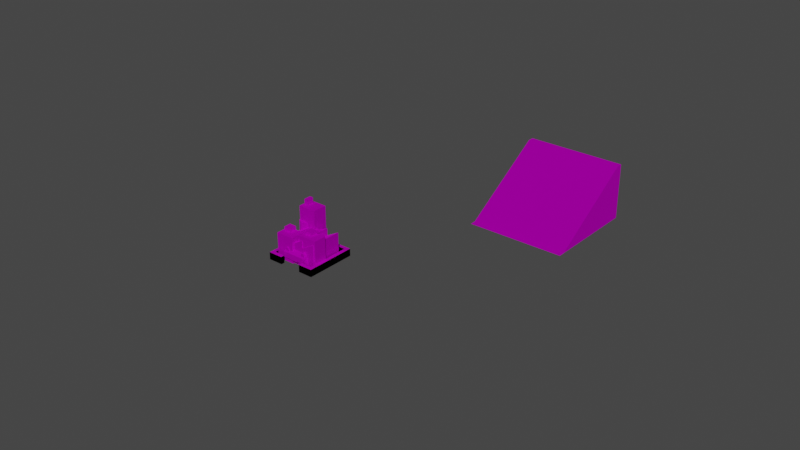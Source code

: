 # Source: blender-collection.blend  (saved by Blender 3.1.7; exported with 4.5.12 LTS)
import bpy
from mathutils import Matrix  # noqa: F401  (used for matrix-valued properties, if any)

bpy.ops.wm.read_factory_settings(use_empty=True)
scene = bpy.context.scene
scene.name = 'Scene'

# ---- collections
col_collection = bpy.data.collections.new('Collection'); scene.collection.children.link(col_collection)

# ---- images (referenced by path relative to the original .blend; pixels are not part of the script)
import os
ASSET_DIR = os.environ.get("B2B_ASSET_DIR", "")  # directory of the original .blend (textures are referenced by path, not embedded)
HERE = os.path.dirname(os.path.abspath(__file__))  # packed textures are extracted next to this script under _unpacked/

def load_image(name, relpath, width, height, colorspace="sRGB"):
    """Load a texture the original file referenced (path relative to the .blend, or extracted next to this script)."""
    p = next((c for c in (os.path.join(HERE, relpath), os.path.join(ASSET_DIR, relpath)) if relpath and os.path.exists(c)), "")
    if p:
        img = bpy.data.images.load(p, check_existing=True)
        img.name = name
    else:  # same state as the original file: an image datablock whose file is absent (Cycles renders it pink)
        img = bpy.data.images.new(name, width, height)
        img.source = "FILE"
        img.filepath = "//" + (relpath or name)
    img.colorspace_settings.name = colorspace
    return img
img_map__2_001 = load_image('Map #2.001', 'Models/Tank/tank_blue.png', 1024, 1024, 'sRGB')
img_map__2 = load_image('Map #2', 'Models/Ramp Water/RampWater.jpg', 1024, 1024, 'sRGB')
img_map__2_002 = load_image('Map #2.002', 'Models/Base/base_white.png', 1024, 1024, 'sRGB')
img_map__2_003 = load_image('Map #2.003', 'Models/City/city_white.png', 1024, 1024, 'sRGB')

# ---- materials (node trees are filled in below, after node groups)
mat_01___default = bpy.data.materials.new('01 - Default')
mat_01___default.use_transparent_shadow = False
mat_01___default.diffuse_color = (0.5882, 0.5882, 0.5882, 1.0)
mat_01___default.roughness = 0.8586
mat_01___default.specular_intensity = 0.0
mat_01___default.metallic = 1.0
mat_01___default_001 = bpy.data.materials.new('01 - Default.001')
mat_01___default_001.use_transparent_shadow = False
mat_01___default_001.diffuse_color = (0.5882, 0.5882, 0.5882, 1.0)
mat_01___default_001.roughness = 0.8586
mat_01___default_001.specular_intensity = 0.0
mat_01___default_001.metallic = 1.0
mat_01___default_002 = bpy.data.materials.new('01 - Default.002')
mat_01___default_002.use_transparent_shadow = False
mat_01___default_002.diffuse_color = (0.5882, 0.5882, 0.5882, 1.0)
mat_01___default_002.roughness = 0.8586
mat_01___default_002.specular_intensity = 0.0
mat_01___default_002.metallic = 1.0
mat_01___default_003 = bpy.data.materials.new('01 - Default.003')
mat_01___default_003.use_transparent_shadow = False
mat_01___default_003.diffuse_color = (0.5882, 0.5882, 0.5882, 1.0)
mat_01___default_003.roughness = 0.8586
mat_01___default_003.specular_intensity = 0.0
mat_01___default_003.metallic = 1.0

# ---- material node trees
mat_01___default.use_nodes = True; mat_01___default.node_tree.nodes.clear()
_N = mat_01___default.node_tree.nodes; _L = mat_01___default.node_tree.links
n0 = _N.new('ShaderNodeBsdfPrincipled'); n0.name = 'Principled BSDF'; n0.location = (10, 300)
n0.distribution = 'GGX'
n0.subsurface_method = 'RANDOM_WALK_SKIN'
n0.inputs[1].default_value = 1.0
n0.inputs[2].default_value = 0.8586
n0.inputs[3].default_value = 1.45
n0.inputs[13].default_value = 0.0
n0.inputs[27].default_value = (0.0, 0.0, 0.0, 1.0)
n1 = _N.new('ShaderNodeOutputMaterial'); n1.name = 'Material Output'; n1.location = (300, 300)
n2 = _N.new('ShaderNodeNormalMap'); n2.name = 'Normal Map'; n2.location = (-300, -300)
n2.label = 'Normal/Map'
n3 = _N.new('ShaderNodeTexImage'); n3.name = 'Image Texture'; n3.location = (-300, 600)
n3.image = img_map__2_001
_L.new(n0.outputs[0], n1.inputs[0])
_L.new(n2.outputs[0], n0.inputs[5])
_L.new(n3.outputs[0], n0.inputs[0])
n1.is_active_output = True
mat_01___default_001.use_nodes = True; mat_01___default_001.node_tree.nodes.clear()
_N = mat_01___default_001.node_tree.nodes; _L = mat_01___default_001.node_tree.links
n0 = _N.new('ShaderNodeBsdfPrincipled'); n0.name = 'Principled BSDF'; n0.location = (10, 300)
n0.distribution = 'GGX'
n0.subsurface_method = 'RANDOM_WALK_SKIN'
n0.inputs[1].default_value = 1.0
n0.inputs[2].default_value = 0.8586
n0.inputs[3].default_value = 1.45
n0.inputs[13].default_value = 0.0
n0.inputs[27].default_value = (0.0, 0.0, 0.0, 1.0)
n1 = _N.new('ShaderNodeOutputMaterial'); n1.name = 'Material Output'; n1.location = (300, 300)
n2 = _N.new('ShaderNodeNormalMap'); n2.name = 'Normal Map'; n2.location = (-300, -300)
n2.label = 'Normal/Map'
n3 = _N.new('ShaderNodeTexImage'); n3.name = 'Image Texture'; n3.location = (-300, 600)
n3.image = img_map__2
_L.new(n0.outputs[0], n1.inputs[0])
_L.new(n2.outputs[0], n0.inputs[5])
_L.new(n3.outputs[0], n0.inputs[0])
n1.is_active_output = True
mat_01___default_002.use_nodes = True; mat_01___default_002.node_tree.nodes.clear()
_N = mat_01___default_002.node_tree.nodes; _L = mat_01___default_002.node_tree.links
n0 = _N.new('ShaderNodeBsdfPrincipled'); n0.name = 'Principled BSDF'; n0.location = (10, 300)
n0.distribution = 'GGX'
n0.subsurface_method = 'RANDOM_WALK_SKIN'
n0.inputs[1].default_value = 1.0
n0.inputs[2].default_value = 0.8586
n0.inputs[3].default_value = 1.45
n0.inputs[13].default_value = 0.0
n0.inputs[27].default_value = (0.0, 0.0, 0.0, 1.0)
n1 = _N.new('ShaderNodeOutputMaterial'); n1.name = 'Material Output'; n1.location = (300, 300)
n2 = _N.new('ShaderNodeNormalMap'); n2.name = 'Normal Map'; n2.location = (-300, -300)
n2.label = 'Normal/Map'
n3 = _N.new('ShaderNodeTexImage'); n3.name = 'Image Texture'; n3.location = (-300, 600)
n3.image = img_map__2_002
_L.new(n0.outputs[0], n1.inputs[0])
_L.new(n2.outputs[0], n0.inputs[5])
_L.new(n3.outputs[0], n0.inputs[0])
n1.is_active_output = True
mat_01___default_003.use_nodes = True; mat_01___default_003.node_tree.nodes.clear()
_N = mat_01___default_003.node_tree.nodes; _L = mat_01___default_003.node_tree.links
n0 = _N.new('ShaderNodeBsdfPrincipled'); n0.name = 'Principled BSDF'; n0.location = (10, 300)
n0.distribution = 'GGX'
n0.subsurface_method = 'RANDOM_WALK_SKIN'
n0.inputs[1].default_value = 1.0
n0.inputs[2].default_value = 0.8586
n0.inputs[3].default_value = 1.45
n0.inputs[13].default_value = 0.0
n0.inputs[27].default_value = (0.0, 0.0, 0.0, 1.0)
n1 = _N.new('ShaderNodeOutputMaterial'); n1.name = 'Material Output'; n1.location = (300, 300)
n2 = _N.new('ShaderNodeNormalMap'); n2.name = 'Normal Map'; n2.location = (-300, -300)
n2.label = 'Normal/Map'
n3 = _N.new('ShaderNodeTexImage'); n3.name = 'Image Texture'; n3.location = (-300, 600)
n3.image = img_map__2_003
_L.new(n0.outputs[0], n1.inputs[0])
_L.new(n2.outputs[0], n0.inputs[5])
_L.new(n3.outputs[0], n0.inputs[0])
n1.is_active_output = True

# ---- world
world_world = bpy.data.worlds.new('World'); scene.world = world_world
world_world.use_nodes = True; world_world.node_tree.nodes.clear()
_N = world_world.node_tree.nodes; _L = world_world.node_tree.links
n0 = _N.new('ShaderNodeOutputWorld'); n0.name = 'World Output'; n0.location = (300, 300)
n1 = _N.new('ShaderNodeBackground'); n1.name = 'Background'; n1.location = (10, 300)
n1.inputs[0].default_value = (0.05088, 0.05088, 0.05088, 1.0)
_L.new(n1.outputs[0], n0.inputs[0])
n0.is_active_output = True
world_world.color = (0.05088, 0.05088, 0.05088)
world_world.use_sun_shadow = False
world_world.sun_shadow_jitter_overblur = 0.0

# ---- meshes
me_mesh = bpy.data.meshes.new('Mesh')
me_mesh.from_pydata([(-0.1893, 0.2812, 0.3039), (0.1991, 0.2813, 0.3039), (-0.1893, -0.1564, 0.3039), (0.2188, -0.2812, 0.1791), (-0.2188, -0.2812, 0.1791), (0.2197, -0.2586, 0.07359), (-0.2197, -0.2586, 0.07364), (0.2197, 0.2587, 0.07359), (-0.2197, 0.2587, 0.07364), (-0.06857, -0.2812, 0.07545), (-0.1455, 0.2483, 0.3039), (-0.1455, -0.04552, 0.3039), (0.145, 0.2483, 0.3039), (0.145, -0.04552, 0.3039), (0.068, -0.2812, 0.07545), (0.1991, -0.1564, 0.3039), (-0.1064, 0.2483, 0.4323), (-0.1064, 0.01092, 0.4323), (0.1059, 0.01092, 0.4323), (0.1059, 0.2483, 0.4323), (-0.06857, -0.2812, 0.1084), (0.068, -0.2812, 0.1084), (0.0, 0.008958, 0.3141), (0.04659, 0.008958, 0.341), (0.04659, 0.008958, 0.3948), (-4.703e-09, 0.008958, 0.4217), (-0.04659, 0.008958, 0.3948), (-0.04659, 0.008958, 0.341), (-4.116e-09, -0.07505, 0.3141), (0.04659, -0.07505, 0.341), (0.04659, -0.07505, 0.3948), (-8.819e-09, -0.07505, 0.4217), (-0.04659, -0.07505, 0.3948), (-0.04659, -0.07505, 0.341), (-1.719e-09, -0.05618, 0.3286), (0.03405, -0.05618, 0.3482), (0.03405, -0.05618, 0.3875), (-1.719e-09, -0.05618, 0.4072), (-0.03405, -0.05618, 0.3875), (-0.03405, -0.05618, 0.3482), (-5.616e-09, -0.1453, 0.3286), (0.03405, -0.1453, 0.3482), (0.03405, -0.1453, 0.3875), (-5.616e-09, -0.1453, 0.4072), (-0.03405, -0.1453, 0.3875), (-0.03405, -0.1453, 0.3482), (0.1604, -0.1865, 0.1934), (0.1908, -0.1865, 0.2109), (0.1908, -0.1865, 0.246), (0.1604, -0.1865, 0.2635), (0.1301, -0.1865, 0.246), (0.1301, -0.1865, 0.2109), (0.1604, -0.2662, 0.1934), (0.1908, -0.2662, 0.2109), (0.1908, -0.2662, 0.246), (0.1604, -0.2662, 0.2635), (0.1301, -0.2662, 0.246), (0.1301, -0.2662, 0.2109), (-0.16, -0.1865, 0.1934), (-0.1296, -0.1865, 0.2109), (-0.1296, -0.1865, 0.246), (-0.16, -0.1865, 0.2635), (-0.1904, -0.1865, 0.246), (-0.1904, -0.1865, 0.2109), (-0.16, -0.2662, 0.1934), (-0.1296, -0.2662, 0.2109), (-0.1296, -0.2662, 0.246), (-0.16, -0.2662, 0.2635), (-0.1904, -0.2662, 0.246), (-0.1904, -0.2662, 0.2109), (-0.1994, -0.2245, 8.188e-16), (0.1994, -0.2245, 8.188e-16), (0.1994, 0.2173, -6.939e-17), (-0.1994, 0.2173, -6.939e-17), (-0.07234, -0.2245, 0.0), (-0.07234, 0.2173, 0.0), (0.07178, -0.2245, 0.0), (0.07178, 0.2173, 0.0), (0.2075, -0.2813, 0.09639), (-0.2075, -0.2813, 0.09639), (0.2075, 0.2808, 0.09639), (-0.2075, 0.2808, 0.09639), (-0.07234, -0.2813, 0.09639), (-0.07234, 0.2808, 0.09639), (0.07178, 0.2808, 0.09639), (0.07178, -0.2813, 0.09639), (0.2075, 0.2662, 0.1273), (0.07178, 0.2662, 0.1273), (0.07178, -0.2667, 0.1273), (0.2075, -0.2667, 0.1273), (-0.07234, 0.2662, 0.1273), (-0.2075, 0.2662, 0.1273), (-0.2075, -0.2667, 0.1273), (-0.07234, -0.2667, 0.1273), (-0.2188, -0.2812, 0.1083), (0.2188, -0.2812, 0.1083), (0.2188, 0.2813, 0.1083), (-0.2188, 0.2813, 0.1083), (2.816e-06, 0.2813, 0.3039), (2.824e-06, -0.2812, 0.1791), (2.82e-06, -0.2812, 0.07545), (2.839e-06, 0.2483, 0.3039), (2.831e-06, -0.04552, 0.3039), (2.816e-06, -0.1564, 0.3039), (2.82e-06, 0.01092, 0.4323), (2.82e-06, 0.2483, 0.4323), (2.82e-06, -0.2812, 0.1084), (2.824e-06, 0.2813, 0.1083), (2.824e-06, -0.2812, 0.1791)], [], [(1, 12, 13, 15), (108, 106, 21), (94, 4, 2, 0, 97), (2, 4, 99, 103), (19, 105, 104, 18), (10, 101, 98, 0), (11, 10, 0, 2), (13, 102, 103, 15), (10, 11, 17, 16), (11, 102, 104, 17), (13, 12, 19, 18), (12, 101, 105, 19), (1, 15, 3, 95, 96), (0, 98, 107, 97), (20, 9, 100, 106), (22, 23, 29, 28), (23, 24, 30, 29), (24, 25, 31, 30), (25, 26, 32, 31), (26, 27, 33, 32), (27, 22, 28, 33), (28, 29, 30, 31), (31, 32, 33, 28), (34, 35, 41, 40), (35, 36, 42, 41), (36, 37, 43, 42), (37, 38, 44, 43), (38, 39, 45, 44), (39, 34, 40, 45), (40, 41, 42, 43), (43, 44, 45, 40), (46, 47, 53, 52), (47, 48, 54, 53), (48, 49, 55, 54), (49, 50, 56, 55), (50, 51, 57, 56), (51, 46, 52, 57), (52, 53, 54, 55), (55, 56, 57, 52), (58, 59, 65, 64), (59, 60, 66, 65), (60, 61, 67, 66), (61, 62, 68, 67), (62, 63, 69, 68), (63, 58, 64, 69), (64, 65, 66, 67), (67, 68, 69, 64), (70, 73, 75, 74), (80, 72, 77, 84), (71, 78, 85, 76), (75, 73, 81, 83), (82, 79, 70, 74), (77, 72, 71, 76), (78, 71, 72, 80), (81, 73, 70, 79), (88, 89, 86, 87), (90, 91, 92, 93), (77, 76, 85, 84), (75, 83, 82, 74), (80, 84, 87, 86), (84, 85, 88, 87), (85, 78, 89, 88), (78, 80, 86, 89), (83, 81, 91, 90), (81, 79, 92, 91), (79, 82, 93, 92), (82, 83, 90, 93), (97, 8, 6, 94), (95, 5, 7, 96), (99, 4, 94, 20, 108), (99, 3, 15, 103), (105, 16, 17, 104), (101, 12, 1, 98), (102, 11, 2, 103), (102, 13, 18, 104), (101, 10, 16, 105), (98, 1, 96, 107), (100, 14, 21, 106), (20, 106, 108), (21, 95, 3, 99, 108)])
me_mesh.polygons.foreach_set('use_smooth', [True] * 80)
_k = set([(0, 2), (0, 97), (0, 98), (1, 15), (1, 96), (1, 98), (2, 4), (2, 103), (3, 15), (3, 95), (3, 99), (4, 94), (4, 99), (10, 11), (10, 16), (10, 101), (11, 17), (11, 102), (12, 13), (12, 19), (12, 101), (13, 18), (13, 102), (15, 103), (16, 17), (16, 105), (17, 104), (18, 19), (18, 104), (19, 105), (22, 28), (23, 29), (24, 30), (25, 31), (26, 32), (27, 33), (28, 29), (28, 33), (29, 30), (30, 31), (31, 32), (32, 33), (34, 40), (35, 41), (36, 42), (37, 43), (38, 44), (39, 45), (40, 41), (40, 45), (41, 42), (42, 43), (43, 44), (44, 45), (46, 52), (47, 53), (48, 54), (49, 55), (50, 56), (51, 57), (52, 53), (52, 57), (53, 54), (54, 55), (55, 56), (56, 57), (58, 64), (59, 65), (60, 66), (61, 67), (62, 68), (63, 69), (64, 65), (64, 69), (65, 66), (66, 67), (67, 68), (68, 69), (70, 73), (70, 74), (70, 79), (71, 72), (71, 76), (71, 78), (72, 77), (72, 80), (73, 75), (73, 81), (74, 75), (74, 82), (75, 83), (76, 77), (76, 85), (77, 84), (78, 80), (78, 85), (78, 89), (79, 81), (79, 82), (79, 92), (80, 84), (80, 86), (81, 83), (81, 91), (82, 93), (83, 90), (84, 87), (85, 88), (86, 87), (86, 89), (87, 88), (88, 89), (90, 91), (90, 93), (91, 92), (92, 93), (94, 97), (95, 96)])
me_mesh.attributes.new('sharp_edge', 'BOOLEAN', 'EDGE').data.foreach_set('value', [ (min(e.vertices), max(e.vertices)) in _k for e in me_mesh.edges])
_uv = me_mesh.uv_layers.new(name='UVChannel_1')
_uv.uv.foreach_set('vector', [0.4062, 0.875, 0.3984, 0.8672, 0.3984, 0.8281, 0.4062, 0.8047, 0.1953, 0.9922, 0.1484, 0.9922, 0.1484, 0.9219, 0.2812, 0.625, 0.2812, 0.6719, 0.4062, 0.7812, 0.8203, 0.7812, 0.8203, 0.625, 0.3359, 0.7891, 0.1953, 0.7891, 0.1953, 0.9922, 0.3359, 0.9922, 0.7109, 0.3984, 0.7109, 0.5391, 0.4766, 0.5391, 0.4766, 0.3984, 0.3672, 0.8672, 0.3828, 0.8672, 0.3828, 0.875, 0.3594, 0.875, 0.3672, 0.8281, 0.3672, 0.8672, 0.3594, 0.875, 0.3594, 0.8047, 0.3984, 0.8281, 0.3828, 0.8281, 0.3828, 0.8047, 0.4062, 0.8047, 0.3203, 0.4141, 0.01562, 0.4141, 0.0625, 0.5391, 0.3203, 0.5391, 0.3281, 0.5078, 0.3281, 0.4453, 0.4766, 0.4453, 0.4766, 0.5078, 0.01562, 0.4141, 0.3203, 0.4141, 0.3203, 0.5391, 0.0625, 0.5391, 0.8359, 0.7969, 0.8359, 0.8982, 0.6875, 0.8984, 0.6875, 0.7969, 0.8203, 0.7812, 0.4062, 0.7812, 0.2812, 0.6719, 0.2812, 0.625, 0.8203, 0.625, 0.6875, 0.7969, 0.6875, 0.8984, 0.8359, 0.8984, 0.8359, 0.7969, 0.1484, 0.9219, 0.1172, 0.9219, 0.1172, 0.9922, 0.1484, 0.9922, 0.09375, 0.8281, 0.09375, 0.8906, 0.007812, 0.8906, 0.007812, 0.8281, 0.09375, 0.8906, 0.09375, 0.9297, 0.007812, 0.9297, 0.007812, 0.8906, 0.09375, 0.9297, 0.09375, 0.9922, 0.007812, 0.9922, 0.007812, 0.9297, 0.09375, 0.9922, 0.09375, 0.9297, 0.007812, 0.9297, 0.007812, 0.9922, 0.09375, 0.9297, 0.09375, 0.8906, 0.007812, 0.8906, 0.007812, 0.9297, 0.09375, 0.8906, 0.09375, 0.8281, 0.007812, 0.8281, 0.007812, 0.8906, 0.1797, 0.6641, 0.1953, 0.6719, 0.1953, 0.6875, 0.1797, 0.6953, 0.1797, 0.6953, 0.1641, 0.6875, 0.1641, 0.6719, 0.1797, 0.6641, 0.2266, 0.5469, 0.2266, 0.5938, 0.1016, 0.5938, 0.1016, 0.5469, 0.2266, 0.5938, 0.2266, 0.6172, 0.1016, 0.6172, 0.1016, 0.5938, 0.2266, 0.6172, 0.2266, 0.6562, 0.1016, 0.6562, 0.1016, 0.6172, 0.2266, 0.6562, 0.2266, 0.6172, 0.1016, 0.6172, 0.1016, 0.6562, 0.2266, 0.6172, 0.2266, 0.5938, 0.1016, 0.5938, 0.1016, 0.6172, 0.2266, 0.5938, 0.2266, 0.5469, 0.1016, 0.5469, 0.1016, 0.5938, 0.214, 0.7266, 0.1983, 0.7578, 0.1671, 0.7578, 0.1515, 0.7266, 0.1515, 0.7266, 0.1671, 0.6953, 0.1983, 0.6953, 0.214, 0.7266, 0.1172, 0.03125, 0.1641, 0.03125, 0.1641, 0.1016, 0.1172, 0.1016, 0.1641, 0.03125, 0.1953, 0.03125, 0.1953, 0.1016, 0.1641, 0.1016, 0.1953, 0.03125, 0.25, 0.03125, 0.25, 0.1016, 0.1953, 0.1016, 0.25, 0.03125, 0.1953, 0.03125, 0.1953, 0.1016, 0.25, 0.1016, 0.1953, 0.03125, 0.1641, 0.03125, 0.1641, 0.1016, 0.1953, 0.1016, 0.1641, 0.03125, 0.1172, 0.03125, 0.1172, 0.1016, 0.1641, 0.1016, 0.06314, 0.02381, 0.1023, 0.0434, 0.1023, 0.08258, 0.06314, 0.1022, 0.06314, 0.1022, 0.02396, 0.08258, 0.02396, 0.0434, 0.06314, 0.02381, 0.1172, 0.03125, 0.1641, 0.03125, 0.1641, 0.1016, 0.1172, 0.1016, 0.1641, 0.03125, 0.1953, 0.03125, 0.1953, 0.1016, 0.1641, 0.1016, 0.1953, 0.03125, 0.25, 0.03125, 0.25, 0.1016, 0.1953, 0.1016, 0.25, 0.03125, 0.1953, 0.03125, 0.1953, 0.1016, 0.25, 0.1016, 0.1953, 0.03125, 0.1641, 0.03125, 0.1641, 0.1016, 0.1953, 0.1016, 0.1641, 0.03125, 0.1172, 0.03125, 0.1172, 0.1016, 0.1641, 0.1016, 0.06314, 0.02381, 0.1023, 0.0434, 0.1023, 0.08258, 0.06314, 0.1022, 0.06314, 0.1022, 0.02396, 0.08258, 0.02396, 0.0434, 0.06314, 0.02381, 0.8438, 0.8672, 0.8438, 0.4453, 0.9844, 0.4453, 0.9844, 0.8672, 0.9844, 0.3594, 0.9844, 0.4453, 0.8438, 0.4453, 0.8438, 0.3594, 0.9844, 0.8672, 0.9844, 0.9531, 0.8438, 0.9531, 0.8438, 0.8672, 0.9844, 0.4453, 0.8438, 0.4453, 0.8438, 0.3594, 0.9844, 0.3594, 0.9844, 0.9531, 0.8438, 0.9531, 0.8438, 0.8672, 0.9844, 0.8672, 0.8438, 0.4453, 0.9844, 0.4453, 0.9844, 0.8672, 0.8438, 0.8672, 0.01562, 0.3594, 0.0625, 0.2734, 0.4922, 0.2734, 0.5469, 0.3594, 0.5469, 0.3594, 0.4922, 0.2734, 0.0625, 0.2734, 0.01562, 0.3594, 0.4609, 0.9219, 0.4375, 0.9219, 0.4375, 0.8438, 0.4609, 0.8438, 0.4844, 0.8438, 0.5078, 0.8438, 0.5078, 0.9219, 0.4844, 0.9219, 0.07812, 0.1406, 0.5, 0.1406, 0.5469, 0.2266, 0.02344, 0.2266, 0.07812, 0.1406, 0.02344, 0.2266, 0.5469, 0.2266, 0.5, 0.1406, 0.9844, 0.3594, 0.8438, 0.3594, 0.8438, 0.3125, 0.9844, 0.3125, 0.02344, 0.2266, 0.5469, 0.2266, 0.5391, 0.2578, 0.03906, 0.2578, 0.8438, 0.9531, 0.9844, 0.9531, 0.9844, 0.9844, 0.8438, 0.9844, 0.01562, 0.3594, 0.5469, 0.3594, 0.5312, 0.3906, 0.02344, 0.3906, 0.9844, 0.3594, 0.8438, 0.3594, 0.8438, 0.3125, 0.9844, 0.3125, 0.5469, 0.3594, 0.01562, 0.3594, 0.02344, 0.3906, 0.5312, 0.3906, 0.8438, 0.9531, 0.9844, 0.9531, 0.9844, 0.9844, 0.8438, 0.9844, 0.5469, 0.2266, 0.02344, 0.2266, 0.03906, 0.2578, 0.5391, 0.2578, 0.8203, 0.625, 0.7969, 0.5938, 0.2969, 0.5938, 0.2812, 0.625, 0.2812, 0.625, 0.2969, 0.5938, 0.7969, 0.5938, 0.8203, 0.625, 0.1953, 0.9922, 0.1953, 0.7891, 0.1484, 0.7891, 0.1484, 0.9219, 0.1953, 0.9922, 0.1953, 0.9922, 0.1953, 0.7891, 0.3359, 0.7891, 0.3359, 0.9922, 0.7109, 0.5391, 0.7109, 0.3984, 0.4766, 0.3984, 0.4766, 0.5391, 0.3828, 0.8672, 0.3984, 0.8672, 0.4062, 0.875, 0.3828, 0.875, 0.3828, 0.8281, 0.3672, 0.8281, 0.3594, 0.8047, 0.3828, 0.8047, 0.3281, 0.4453, 0.3281, 0.3906, 0.4766, 0.3906, 0.4766, 0.4453, 0.8359, 0.8982, 0.8359, 1.0, 0.6875, 1.0, 0.6875, 0.8984, 0.6875, 0.8984, 0.6875, 1.0, 0.8359, 1.0, 0.8359, 0.8984, 0.1172, 0.9922, 0.1172, 0.9219, 0.1484, 0.9219, 0.1484, 0.9922, 0.1484, 0.9219, 0.1484, 0.9922, 0.1953, 0.9922, 0.1484, 0.9219, 0.1484, 0.7891, 0.1953, 0.7891, 0.1953, 0.9922, 0.1953, 0.9922])
me_mesh.materials.append(mat_01___default)
me_mesh.use_remesh_fix_poles = True
me_mesh.use_remesh_preserve_attributes = False
me_mesh.update()
me_mesh.normals_split_custom_set([tuple(v) for v in zip(*[iter([3.536e-08, 1.326e-07, 1.0, 5.596e-08, 2.098e-07, 1.0, 0.0, 0.0, 1.0, 0.0, 0.0, 1.0, 0.0, -1.0, -8.682e-08, 0.0, -1.0, -2.779e-07, 0.0, -1.0, 1.505e-07, -0.9898, 0.01008, 0.1424, -0.9898, 0.01008, 0.1424, -0.9898, 0.01008, 0.1424, -0.9898, 0.01008, 0.1424, -0.9898, 0.01008, 0.1424, 0.0, -0.7071, 0.7071, 0.0, -0.7071, 0.7071, 0.0, -0.7071, 0.7071, 0.0, -0.7071, 0.7071, 1.282e-07, 0.0, 1.0, 1.278e-07, 0.0, 1.0, 1.278e-07, 0.0, 1.0, 1.282e-07, 0.0, 1.0, -1.118e-07, 2.083e-07, 1.0, -5.471e-08, 3.871e-07, 1.0, -5.47e-08, 3.871e-07, 1.0, -8.664e-08, 1.614e-07, 1.0, 0.0, 0.0, 1.0, -1.118e-07, 2.083e-07, 1.0, -8.664e-08, 1.614e-07, 1.0, 0.0, 0.0, 1.0, 0.0, 0.0, 1.0, 0.0, 0.0, 1.0, 0.0, 0.0, 1.0, 0.0, 0.0, 1.0, -0.9566, 0.0, 0.2914, -0.9566, 0.0, 0.2914, -0.9566, 0.0, 0.2914, -0.9566, 0.0, 0.2914, -7.686e-08, -0.9155, 0.4024, -2.409e-08, -0.9155, 0.4024, -2.409e-08, -0.9155, 0.4024, -7.686e-08, -0.9155, 0.4024, 0.9566, 0.0, 0.2914, 0.9566, 0.0, 0.2914, 0.9566, 0.0, 0.2914, 0.9566, 0.0, 0.2914, 0.0, 1.0, 0.0, 0.0, 1.0, 0.0, 0.0, 1.0, 0.0, 0.0, 1.0, 0.0, 0.9954, 0.00676, 0.09546, 0.9954, 0.00676, 0.09546, 0.9954, 0.00676, 0.09546, 0.9954, 0.00676, 0.09546, 0.9954, 0.00676, 0.09546, 5.842e-07, 1.0, 0.0001385, 4.25e-08, 1.0, 9.253e-05, 4.25e-08, 1.0, 9.253e-05, 5.842e-07, 1.0, 0.0001385, 0.0, -1.0, -1.99e-07, 0.0, -1.0, 0.0, 0.0, -1.0, 0.0, 0.0, -1.0, -2.779e-07, 0.5, -1.288e-08, -0.866, 0.5, -1.288e-08, -0.866, 0.5, -1.288e-08, -0.866, 0.5, -1.288e-08, -0.866, 1.0, -5.152e-08, 6.924e-08, 1.0, -5.152e-08, 6.924e-08, 1.0, -5.152e-08, 6.924e-08, 1.0, -5.152e-08, 6.924e-08, 0.5, -2.576e-08, 0.866, 0.5, -2.576e-08, 0.866, 0.5, -2.576e-08, 0.866, 0.5, -2.576e-08, 0.866, -0.5, 2.576e-08, 0.866, -0.5, 2.576e-08, 0.866, -0.5, 2.576e-08, 0.866, -0.5, 2.576e-08, 0.866, -1.0, 5.152e-08, 0.0, -1.0, 5.152e-08, 0.0, -1.0, 5.152e-08, 0.0, -1.0, 5.152e-08, 0.0, -0.5, 2.576e-08, -0.866, -0.5, 2.576e-08, -0.866, -0.5, 2.576e-08, -0.866, -0.5, 2.576e-08, -0.866, 0.0, -1.0, 0.0, 0.0, -1.0, 6.192e-08, 0.0, -1.0, 6.192e-08, 0.0, -1.0, -6.785e-15, 0.0, -1.0, -6.785e-15, 0.0, -1.0, -6.192e-08, 0.0, -1.0, -6.192e-08, 0.0, -1.0, 0.0, 0.5, -2.49e-08, -0.866, 0.5, -2.49e-08, -0.866, 0.5, -2.49e-08, -0.866, 0.5, -2.49e-08, -0.866, 1.0, -6.641e-08, 9.474e-08, 1.0, -6.641e-08, 9.474e-08, 1.0, -6.641e-08, 9.474e-08, 1.0, -6.641e-08, 9.474e-08, 0.5, -3.321e-08, 0.866, 0.5, -3.321e-08, 0.866, 0.5, -3.321e-08, 0.866, 0.5, -3.321e-08, 0.866, -0.5, 3.321e-08, 0.866, -0.5, 3.321e-08, 0.866, -0.5, 3.321e-08, 0.866, -0.5, 3.321e-08, 0.866, -1.0, 6.641e-08, 0.0, -1.0, 6.641e-08, 0.0, -1.0, 6.641e-08, 0.0, -1.0, 6.641e-08, 0.0, -0.5, 3.321e-08, -0.866, -0.5, 3.321e-08, -0.866, -0.5, 3.321e-08, -0.866, -0.5, 3.321e-08, -0.866, 0.0, -1.0, 0.0, 0.0, -1.0, 0.0, 0.0, -1.0, 0.0, 0.0, -1.0, 0.0, 0.0, -1.0, 0.0, 0.0, -1.0, 0.0, 0.0, -1.0, 0.0, 0.0, -1.0, 0.0, 0.5, 0.0, -0.866, 0.5, 0.0, -0.866, 0.5, 0.0, -0.866, 0.5, 0.0, -0.866, 1.0, 0.0, 0.0, 1.0, 0.0, 0.0, 1.0, 0.0, 0.0, 1.0, 0.0, 0.0, 0.5, 0.0, 0.866, 0.5, 0.0, 0.866, 0.5, 0.0, 0.866, 0.5, 0.0, 0.866, -0.5, 0.0, 0.866, -0.5, 0.0, 0.866, -0.5, 0.0, 0.866, -0.5, 0.0, 0.866, -1.0, 0.0, 0.0, -1.0, 0.0, 0.0, -1.0, 0.0, 0.0, -1.0, 0.0, 0.0, -0.5, 0.0, -0.866, -0.5, 0.0, -0.866, -0.5, 0.0, -0.866, -0.5, 0.0, -0.866, 0.0, -1.0, 0.0, 0.0, -1.0, 0.0, 0.0, -1.0, 0.0, 0.0, -1.0, 0.0, 0.0, -1.0, 0.0, 0.0, -1.0, 0.0, 0.0, -1.0, 0.0, 0.0, -1.0, 0.0, 0.5, 0.0, -0.866, 0.5, 0.0, -0.866, 0.5, 0.0, -0.866, 0.5, 0.0, -0.866, 1.0, 0.0, 0.0, 1.0, 0.0, 0.0, 1.0, 0.0, 0.0, 1.0, 0.0, 0.0, 0.5, 0.0, 0.866, 0.5, 0.0, 0.866, 0.5, 0.0, 0.866, 0.5, 0.0, 0.866, -0.5, 0.0, 0.866, -0.5, 0.0, 0.866, -0.5, 0.0, 0.866, -0.5, 0.0, 0.866, -1.0, 0.0, 0.0, -1.0, 0.0, 0.0, -1.0, 0.0, 0.0, -1.0, 0.0, 0.0, -0.5, 0.0, -0.866, -0.5, 0.0, -0.866, -0.5, 0.0, -0.866, -0.5, 0.0, -0.866, 0.0, -1.0, 0.0, 0.0, -1.0, 0.0, 0.0, -1.0, 0.0, 0.0, -1.0, 0.0, 0.0, -1.0, 0.0, 0.0, -1.0, 0.0, 0.0, -1.0, 0.0, 0.0, -1.0, 0.0, -2.948e-15, -1.005e-15, -1.0, -2.948e-15, -1.005e-15, -1.0, -2.948e-15, -1.005e-15, -1.0, -2.948e-15, -1.005e-15, -1.0, 4.594e-08, 0.8349, -0.5503, 4.594e-08, 0.8349, -0.5503, 4.594e-08, 0.8349, -0.5503, 4.594e-08, 0.8349, -0.5503, 0.0, -0.8616, -0.5076, 0.0, -0.8616, -0.5076, 0.0, -0.8616, -0.5076, 0.0, -0.8616, -0.5076, -4.613e-08, 0.8349, -0.5503, -4.613e-08, 0.8349, -0.5503, -4.613e-08, 0.8349, -0.5503, -4.613e-08, 0.8349, -0.5503, 0.0, -0.8616, -0.5076, 0.0, -0.8616, -0.5076, 0.0, -0.8616, -0.5076, 0.0, -0.8616, -0.5076, 2.935e-15, -1.005e-15, -1.0, 2.935e-15, -1.005e-15, -1.0, 2.935e-15, -1.005e-15, -1.0, 2.935e-15, -1.005e-15, -1.0, 0.9965, 0.0, -0.08359, 0.9965, 0.0, -0.08359, 0.9965, 0.0, -0.08359, 0.9965, 0.0, -0.08359, -0.9965, -3.836e-08, -0.08359, -0.9965, -3.836e-08, -0.08359, -0.9965, -3.836e-08, -0.08359, -0.9965, -3.836e-08, -0.08359, 0.0, 5.593e-08, 1.0, 0.0, 5.593e-08, 1.0, 0.0, 5.593e-08, 1.0, 0.0, 5.593e-08, 1.0, 0.0, 0.0, 1.0, 0.0, 0.0, 1.0, 0.0, 0.0, 1.0, 0.0, 0.0, 1.0, -1.0, 2.858e-09, 0.0, -1.0, 2.858e-09, 0.0, -1.0, -4.456e-09, 0.0, -1.0, -4.63e-09, 0.0, 1.0, 0.0, 0.0, 1.0, 0.0, 0.0, 1.0, 0.0, 0.0, 1.0, 0.0, 0.0, 0.0, 0.9036, 0.4284, 0.0, 0.9036, 0.4284, 0.0, 0.9036, 0.4284, 0.0, 0.9036, 0.4284, -1.0, -4.63e-09, 0.0, -1.0, -4.456e-09, 0.0, -1.0, -1.119e-08, 0.0, -1.0, -1.119e-08, 0.0, 0.0, -0.9036, 0.4284, 0.0, -0.9036, 0.4284, 0.0, -0.9036, 0.4284, 0.0, -0.9036, 0.4284, 1.0, -7.748e-09, 0.0, 1.0, -7.748e-09, 0.0, 1.0, -7.748e-09, 0.0, 1.0, -7.748e-09, 0.0, 0.0, 0.9036, 0.4284, 0.0, 0.9036, 0.4284, 0.0, 0.9036, 0.4284, 0.0, 0.9036, 0.4284, -1.0, 0.0, 0.0, -1.0, 0.0, 0.0, -1.0, 0.0, 0.0, -1.0, 0.0, 0.0, 0.0, -0.9036, 0.4284, 0.0, -0.9036, 0.4284, 0.0, -0.9036, 0.4284, 0.0, -0.9036, 0.4284, 1.0, 0.0, 0.0, 1.0, 0.0, 0.0, 1.0, 0.0, 0.0, 1.0, 0.0, 0.0, -0.9996, 0.0, 0.02858, -0.9996, 0.0, 0.02858, -0.9996, 0.0, 0.02858, -0.9996, 0.0, 0.02858, 0.9996, 0.0, 0.0287, 0.9996, 0.0, 0.0287, 0.9996, 0.0, 0.0287, 0.9996, 0.0, 0.0287, 0.0, -1.0, 1.423e-07, 0.0, -1.0, -2.855e-07, 0.0, -1.0, -2.855e-07, 0.0, -1.0, -1.99e-07, 0.0, -1.0, -8.682e-08, 0.0, -0.7071, 0.7071, 0.0, -0.7071, 0.7071, 0.0, -0.7071, 0.7071, 0.0, -0.7071, 0.7071, 1.278e-07, 0.0, 1.0, 1.275e-07, 0.0, 1.0, 1.275e-07, 0.0, 1.0, 1.278e-07, 0.0, 1.0, -5.471e-08, 3.871e-07, 1.0, 5.596e-08, 2.098e-07, 1.0, 3.536e-08, 1.326e-07, 1.0, -5.47e-08, 3.871e-07, 1.0, 0.0, 0.0, 1.0, 0.0, 0.0, 1.0, 0.0, 0.0, 1.0, 0.0, 0.0, 1.0, -2.409e-08, -0.9155, 0.4024, 2.868e-08, -0.9155, 0.4024, 2.868e-08, -0.9155, 0.4024, -2.409e-08, -0.9155, 0.4024, 0.0, 1.0, 0.0, 0.0, 1.0, 0.0, 0.0, 1.0, 0.0, 0.0, 1.0, 0.0, 4.25e-08, 1.0, 9.253e-05, -4.992e-07, 1.0, 4.657e-05, -4.992e-07, 1.0, 4.657e-05, 4.25e-08, 1.0, 9.253e-05, 0.0, -1.0, 0.0, 0.0, -1.0, 0.0, 0.0, -1.0, 1.505e-07, 0.0, -1.0, -2.779e-07, 0.0, -1.0, -1.99e-07, 0.0, -1.0, -2.779e-07, 0.0, -1.0, -8.682e-08, 0.0, -1.0, 1.505e-07, 0.0, -1.0, 5.702e-07, 0.0, -1.0, 5.702e-07, 0.0, -1.0, 1.423e-07, 0.0, -1.0, -8.682e-08])] * 3)])
me_mesh_001 = bpy.data.meshes.new('Mesh.001')
me_mesh_001.from_pydata([(-16.0, -14.0, 14.0), (-16.0, 16.0, 14.0), (16.0, 16.0, 14.0), (-16.0, -16.0, 14.0), (16.0, -16.0, 14.0), (16.0, -14.0, 14.0), (-16.0, 14.0, 32.0), (16.0, 14.0, 32.0), (-16.0, 16.0, 32.0), (16.0, 16.0, 32.0)], [], [(3, 4, 5, 0), (0, 5, 7, 6), (6, 7, 9, 8), (2, 9, 7, 5), (1, 0, 6, 8)])
me_mesh_001.polygons.foreach_set('use_smooth', [True] * 5)
_k = set([(0, 5), (0, 6), (5, 7), (6, 8), (7, 9)])
me_mesh_001.attributes.new('sharp_edge', 'BOOLEAN', 'EDGE').data.foreach_set('value', [ (min(e.vertices), max(e.vertices)) in _k for e in me_mesh_001.edges])
_uv = me_mesh_001.uv_layers.new(name='UVChannel_1')
_uv.uv.foreach_set('vector', [0.0, 0.5, 0.5, 0.5, 0.5, 0.5312, 0.0, 0.5312, 0.0, 0.5312, 0.5, 0.5312, 0.5, 0.9688, 0.0, 0.9688, 0.0, 0.9688, 0.5, 0.9688, 0.5, 1.0, 0.0, 1.0, 0.5, 0.2188, 0.5, 0.5, 0.5312, 0.5, 1.0, 0.2188, 0.5, 0.2188, 1.0, 0.2188, 0.5312, 0.5, 0.5, 0.5])
me_mesh_001.materials.append(mat_01___default_001)
me_mesh_001.use_remesh_fix_poles = True
me_mesh_001.use_remesh_preserve_attributes = False
me_mesh_001.update()
me_mesh_001.normals_split_custom_set([tuple(v) for v in zip(*[iter([0.0, 0.0, 1.0, 0.0, 0.0, 1.0, 1.232e-08, -0.2818, 0.9595, 0.0, -0.2818, 0.9595, -1.232e-08, -0.2818, 0.9595, 0.0, -0.2818, 0.9595, 0.0, -0.2818, 0.9595, 0.0, -0.2818, 0.9595, 0.0, -0.2818, 0.9595, 0.0, -0.2818, 0.9595, 0.0, 0.0, 1.0, 0.0, 0.0, 1.0, 1.0, 0.0, 0.0, 1.0, 0.0, 0.0, 1.0, 0.0, 0.0, 1.0, 0.0, 0.0, -1.0, 0.0, 0.0, -1.0, 0.0, 0.0, -1.0, 0.0, 0.0, -1.0, 0.0, 0.0])] * 3)])
me_mesh_002 = bpy.data.meshes.new('Mesh.002')
me_mesh_002.from_pydata([(-0.644, -0.2759, 0.0), (-0.5827, -0.2759, 0.0), (-0.644, 0.5825, 0.0), (-0.5827, 0.5825, 0.0), (-0.644, -0.2759, 0.1226), (-0.5827, -0.2759, 0.1226), (-0.644, 0.5825, 0.1226), (-0.5827, 0.5825, 0.1226), (-0.3988, -0.2757, 0.0), (-0.3988, -0.2144, 0.0), (-0.5827, -0.2757, 0.0), (-0.5827, -0.2144, 0.0), (-0.3988, -0.2757, 0.1226), (-0.3988, -0.2144, 0.1226), (-0.5827, -0.2757, 0.1226), (-0.5827, -0.2144, 0.1226), (0.1528, -0.2757, 0.0), (0.1528, -0.2144, 0.0), (-0.03115, -0.2757, 0.0), (-0.03115, -0.2144, 0.0), (0.1528, -0.2757, 0.1226), (0.1528, -0.2144, 0.1226), (-0.03115, -0.2757, 0.1226), (-0.03115, -0.2144, 0.1226), (0.153, -0.2759, 0.0), (0.2144, -0.2759, 0.0), (0.153, 0.5825, 0.0), (0.2144, 0.5825, 0.0), (0.153, -0.2759, 0.1226), (0.2144, -0.2759, 0.1226), (0.153, 0.5825, 0.1226), (0.2144, 0.5825, 0.1226), (0.1534, 0.5209, 0.0), (0.1534, 0.5822, 0.0), (-0.5831, 0.5209, 0.0), (-0.5831, 0.5822, 0.0), (0.1534, 0.5209, 0.1226), (0.1534, 0.5822, 0.1226), (-0.5831, 0.5209, 0.1226), (-0.5831, 0.5822, 0.1226), (-0.5521, -0.1226, -2.924e-08), (0.1224, -0.1226, -2.924e-08), (-0.5521, 0.4292, -2.924e-08), (0.1224, 0.4292, -2.924e-08), (0.1224, -0.1226, 0.3066), (-0.5521, 0.4292, 0.3066), (-0.3273, 0.4292, 0.3066), (-0.1024, 0.4292, 0.3066), (0.1224, 0.4292, 0.3066), (-0.5521, -0.1226, 0.3066), (-0.3273, -0.1226, 0.4297), (-0.3273, 0.4292, 0.4297), (-0.3273, -0.1226, 0.3066), (-0.1024, -0.1226, 0.4297), (-0.1024, 0.4292, 0.4297), (-0.1024, -0.1226, 0.3066), (0.1224, -0.1226, 0.4297), (0.1224, 0.4292, 0.4297), (-0.4484, 0.4166, 0.3115), (-0.5334, 0.3675, 0.3115), (-0.5334, 0.2694, 0.3115), (-0.4484, 0.2204, 0.3115), (-0.3634, 0.2694, 0.3115), (-0.3634, 0.3675, 0.3115), (-0.4484, 0.4166, 0.4954), (-0.5334, 0.3675, 0.4954), (-0.5334, 0.2694, 0.4954), (-0.4484, 0.2204, 0.4954), (-0.3634, 0.2694, 0.4954), (-0.3634, 0.3675, 0.4954)], [], [(0, 2, 3, 1), (4, 5, 7, 6), (0, 1, 5, 4), (1, 3, 7, 5), (3, 2, 6, 7), (2, 0, 4, 6), (8, 10, 11, 9), (12, 13, 15, 14), (8, 9, 13, 12), (9, 11, 15, 13), (11, 10, 14, 15), (10, 8, 12, 14), (16, 18, 19, 17), (20, 21, 23, 22), (16, 17, 21, 20), (17, 19, 23, 21), (19, 18, 22, 23), (18, 16, 20, 22), (24, 26, 27, 25), (28, 29, 31, 30), (24, 25, 29, 28), (25, 27, 31, 29), (27, 26, 30, 31), (26, 24, 28, 30), (32, 34, 35, 33), (36, 37, 39, 38), (32, 33, 37, 36), (33, 35, 39, 37), (35, 34, 38, 39), (34, 32, 36, 38), (42, 43, 41, 40), (49, 50, 51, 45), (52, 53, 54, 46), (55, 56, 57, 47), (40, 52, 49), (40, 41, 55, 52), (41, 44, 55), (41, 43, 48, 44), (43, 47, 48), (43, 42, 46, 47), (42, 45, 46), (42, 40, 49, 45), (52, 50, 49), (52, 46, 51, 50), (46, 45, 51), (55, 53, 52), (55, 47, 54, 53), (47, 46, 54), (44, 56, 55), (44, 48, 57, 56), (48, 47, 57), (58, 59, 65, 64), (59, 60, 66, 65), (60, 61, 67, 66), (61, 62, 68, 67), (62, 63, 69, 68), (63, 58, 64, 69), (64, 67, 68, 69), (64, 65, 66, 67)])
me_mesh_002.polygons.foreach_set('use_smooth', [True] * 59)
_k = set([(0, 1), (0, 2), (0, 4), (1, 3), (1, 5), (2, 3), (2, 6), (3, 7), (4, 5), (4, 6), (5, 7), (6, 7), (8, 9), (8, 10), (8, 12), (9, 11), (9, 13), (10, 11), (10, 14), (11, 15), (12, 13), (12, 14), (13, 15), (14, 15), (16, 17), (16, 18), (16, 20), (17, 19), (17, 21), (18, 19), (18, 22), (19, 23), (20, 21), (20, 22), (21, 23), (22, 23), (24, 25), (24, 26), (24, 28), (25, 27), (25, 29), (26, 27), (26, 30), (27, 31), (28, 29), (28, 30), (29, 31), (30, 31), (32, 33), (32, 34), (32, 36), (33, 35), (33, 37), (34, 35), (34, 38), (35, 39), (36, 37), (36, 38), (37, 39), (38, 39), (40, 41), (40, 42), (40, 49), (41, 43), (41, 44), (42, 43), (42, 45), (43, 48), (44, 56), (45, 49), (45, 51), (46, 51), (46, 52), (46, 54), (47, 54), (47, 55), (47, 57), (48, 57), (49, 50), (50, 51), (50, 52), (52, 53), (53, 54), (53, 55), (55, 56), (56, 57), (58, 64), (59, 65), (60, 66), (61, 67), (62, 68), (63, 69), (64, 65), (64, 69), (65, 66), (66, 67), (67, 68), (68, 69)])
me_mesh_002.attributes.new('sharp_edge', 'BOOLEAN', 'EDGE').data.foreach_set('value', [ (min(e.vertices), max(e.vertices)) in _k for e in me_mesh_002.edges])
_uv = me_mesh_002.uv_layers.new(name='UVChannel_1')
_uv.uv.foreach_set('vector', [0.978, 0.9919, 0.978, 0.9784, 0.979, 0.9784, 0.979, 0.9919, 0.6866, 0.2814, 0.6866, 0.3432, 0.0003993, 0.3432, 0.0003993, 0.2814, 0.4689, 0.6876, 0.5314, 0.6876, 0.5314, 0.8117, 0.4689, 0.8117, 0.6261, 0.2192, -0.0002202, 0.2192, -0.0002202, 0.3436, 0.6261, 0.3436, 0.6251, 0.6876, 0.5627, 0.6876, 0.5627, 0.8117, 0.6251, 0.8117, -0.0002202, 0.1878, 0.6862, 0.1878, 0.6862, 0.3122, -0.0002202, 0.3122, 0.982, 0.9919, 0.979, 0.9919, 0.979, 0.991, 0.982, 0.991, 0.5938, 0.5626, 0.5938, 0.6243, 0.4377, 0.6243, 0.4377, 0.5626, 0.5623, 0.6875, 0.5, 0.6875, 0.5, 0.8117, 0.5623, 0.8117, 0.5939, 0.4359, 0.4379, 0.4359, 0.4379, 0.5618, 0.5939, 0.5618, 0.9813, 0.9806, 0.9891, 0.9806, 0.9891, 0.9883, 0.9813, 0.9883, 0.4379, 0.4359, 0.5939, 0.4359, 0.5939, 0.5618, 0.4379, 0.5618, 0.9908, 0.9919, 0.9879, 0.9919, 0.9879, 0.991, 0.9908, 0.991, 0.5938, 0.5626, 0.5938, 0.6243, 0.4378, 0.6243, 0.4378, 0.5626, 0.9813, 0.9806, 0.9891, 0.9806, 0.9891, 0.9883, 0.9813, 0.9883, 0.5939, 0.4359, 0.4379, 0.4359, 0.4379, 0.5618, 0.5939, 0.5618, 0.4378, 0.6875, 0.5, 0.6875, 0.5, 0.8117, 0.4378, 0.8117, 0.4379, 0.4359, 0.5939, 0.4359, 0.5939, 0.5618, 0.4379, 0.5618, 0.9908, 0.9919, 0.9908, 0.9784, 0.9918, 0.9784, 0.9918, 0.9919, 0.6866, 0.3432, 0.6866, 0.405, 0.0004042, 0.405, 0.0004042, 0.3432, 0.5319, 0.6876, 0.5944, 0.6876, 0.5944, 0.8117, 0.5319, 0.8117, 0.6862, 0.3107, -0.0002199, 0.3107, -0.0002199, 0.4351, 0.6862, 0.4351, 0.563, 0.6876, 0.5006, 0.6876, 0.5006, 0.8117, 0.563, 0.8117, -0.0002199, 0.2192, 0.6261, 0.2192, 0.6261, 0.3436, -0.0002199, 0.3436, 0.9909, 0.9794, 0.979, 0.9794, 0.979, 0.9784, 0.9909, 0.9784, 0.6262, 0.1865, 0.6262, 0.2496, 0.0004779, 0.2496, 0.0004779, 0.1865, 0.9813, 0.9806, 0.9891, 0.9806, 0.9891, 0.9883, 0.9813, 0.9883, 0.6261, 0.2192, -0.0002182, 0.2192, -0.0002182, 0.3436, 0.6261, 0.3436, 0.9813, 0.9806, 0.9891, 0.9806, 0.9891, 0.9883, 0.9813, 0.9883, -0.0002182, 0.2192, 0.6261, 0.2192, 0.6261, 0.3436, -0.0002182, 0.3436, 0.9745, 0.9957, 0.9959, 0.9957, 0.9959, 0.9755, 0.9745, 0.9755, 0.6257, 0.1866, 0.6257, 0.4358, 0.2508, 0.4358, 0.2508, 0.1866, 0.3752, 0.188, 0.3752, 0.4372, 3.591e-05, 0.4372, 3.591e-05, 0.188, 0.9999, 0.7196, 0.9999, 0.9687, 0.6256, 0.9687, 0.6256, 0.7196, 0.4371, 0.4378, 0.1253, 0.6252, 0.1253, 0.4378, 0.4371, 0.4378, 0.4371, 1.0, 0.1253, 0.8126, 0.1253, 0.6252, 0.4371, 1.0, 0.1253, 1.0, 0.1253, 0.8126, 0.9997, 0.0002602, 0.6257, 0.0002602, 0.6257, 0.344, 0.9997, 0.344, 0.4371, 1.0, 0.1253, 0.8126, 0.1253, 1.0, 0.4371, 1.0, 0.4371, 0.4378, 0.1253, 0.6252, 0.1253, 0.8126, 0.4371, 0.4378, 0.1253, 0.4378, 0.1253, 0.6252, 0.626, 0.0002602, 1.0, 0.0002602, 1.0, 0.344, 0.626, 0.344, 0.1253, 0.6252, 1.707e-05, 0.6252, 0.1253, 0.4378, 1.0, 0.4694, 0.626, 0.4694, 0.626, 0.5941, 1.0, 0.5941, 0.1253, 0.6252, 0.1253, 0.4378, 1.718e-05, 0.6252, 0.1253, 0.8126, 1.707e-05, 0.8126, 0.1253, 0.6252, 1.0, 0.5946, 0.626, 0.5946, 0.626, 0.7194, 1.0, 0.7194, 0.1253, 0.8126, 0.1253, 0.6252, 1.718e-05, 0.8126, 0.1253, 1.0, 1.707e-05, 1.0, 0.1253, 0.8126, 0.9997, 0.344, 0.6257, 0.344, 0.626, 0.4687, 1.0, 0.4687, 0.1253, 1.0, 0.1253, 0.8126, 1.718e-05, 1.0, 0.1236, 0.0007654, 0.2511, 0.0007654, 0.2511, 0.1863, 0.1236, 0.1863, 0.2511, 0.0007654, 0.376, 0.0007654, 0.376, 0.1863, 0.2511, 0.1863, 0.376, 0.0007654, 0.4994, 0.0007654, 0.4994, 0.1863, 0.376, 0.1863, 0.4994, 0.0007654, 0.6245, 0.0007654, 0.6245, 0.1863, 0.4994, 0.1863, 0.6245, 0.0007654, 0.7502, 0.0007654, 0.7502, 0.1863, 0.6245, 0.1863, 0.0006344, 0.0007654, 0.1236, 0.0007654, 0.1236, 0.1863, 0.0006344, 0.1863, 0.6557, 0.9057, 0.4369, 0.9057, 0.4916, 0.8124, 0.601, 0.8124, 0.6557, 0.9057, 0.601, 0.9997, 0.4916, 0.9997, 0.4369, 0.9057])
me_mesh_002.materials.append(mat_01___default_002)
me_mesh_002.use_remesh_fix_poles = True
me_mesh_002.use_remesh_preserve_attributes = False
me_mesh_002.update()
me_mesh_002.normals_split_custom_set([tuple(v) for v in zip(*[iter([0.0, 0.0, -1.0, 0.0, 0.0, -1.0, 0.0, 0.0, -1.0, 0.0, 0.0, -1.0, 0.0, 0.0, 1.0, 0.0, 0.0, 1.0, 0.0, 0.0, 1.0, 0.0, 0.0, 1.0, 0.0, -1.0, 0.0, 0.0, -1.0, 0.0, 0.0, -1.0, 0.0, 0.0, -1.0, 0.0, 1.0, 0.0, 0.0, 1.0, 0.0, 0.0, 1.0, 0.0, 0.0, 1.0, 0.0, 0.0, 0.0, 1.0, 0.0, 0.0, 1.0, 0.0, 0.0, 1.0, 0.0, 0.0, 1.0, 0.0, -1.0, 0.0, 0.0, -1.0, 0.0, 0.0, -1.0, 0.0, 0.0, -1.0, 0.0, 0.0, 0.0, 0.0, -1.0, 0.0, 0.0, -1.0, 0.0, 0.0, -1.0, 0.0, 0.0, -1.0, 0.0, 0.0, 1.0, 0.0, 0.0, 1.0, 0.0, 0.0, 1.0, 0.0, 0.0, 1.0, 1.0, 0.0, 0.0, 1.0, 0.0, 0.0, 1.0, 0.0, 0.0, 1.0, 0.0, 0.0, -8.101e-08, 1.0, 0.0, -8.101e-08, 1.0, 0.0, -8.101e-08, 1.0, 0.0, -8.101e-08, 1.0, 0.0, -1.0, 0.0, 0.0, -1.0, 0.0, 0.0, -1.0, 0.0, 0.0, -1.0, 0.0, 0.0, 1.62e-07, -1.0, 0.0, 1.62e-07, -1.0, 0.0, 1.62e-07, -1.0, 0.0, 1.62e-07, -1.0, 0.0, 0.0, 0.0, -1.0, 0.0, 0.0, -1.0, 0.0, 0.0, -1.0, 0.0, 0.0, -1.0, 0.0, 0.0, 1.0, 0.0, 0.0, 1.0, 0.0, 0.0, 1.0, 0.0, 0.0, 1.0, 1.0, 0.0, 0.0, 1.0, 0.0, 0.0, 1.0, 0.0, 0.0, 1.0, 0.0, 0.0, -8.101e-08, 1.0, 0.0, -8.101e-08, 1.0, 0.0, -8.101e-08, 1.0, 0.0, -8.101e-08, 1.0, 0.0, -1.0, 0.0, 0.0, -1.0, 0.0, 0.0, -1.0, 0.0, 0.0, -1.0, 0.0, 0.0, 1.62e-07, -1.0, 0.0, 1.62e-07, -1.0, 0.0, 1.62e-07, -1.0, 0.0, 1.62e-07, -1.0, 0.0, 0.0, 0.0, -1.0, 0.0, 0.0, -1.0, 0.0, 0.0, -1.0, 0.0, 0.0, -1.0, 0.0, 0.0, 1.0, 0.0, 0.0, 1.0, 0.0, 0.0, 1.0, 0.0, 0.0, 1.0, 0.0, -1.0, 0.0, 0.0, -1.0, 0.0, 0.0, -1.0, 0.0, 0.0, -1.0, 0.0, 1.0, 0.0, 0.0, 1.0, 0.0, 0.0, 1.0, 0.0, 0.0, 1.0, 0.0, 0.0, 0.0, 1.0, 0.0, 0.0, 1.0, 0.0, 0.0, 1.0, 0.0, 0.0, 1.0, 0.0, -1.0, 0.0, 0.0, -1.0, 0.0, 0.0, -1.0, 0.0, 0.0, -1.0, 0.0, 0.0, 0.0, 0.0, -1.0, 0.0, 0.0, -1.0, 0.0, 0.0, -1.0, 0.0, 0.0, -1.0, 0.0, 0.0, 1.0, 0.0, 0.0, 1.0, 0.0, 0.0, 1.0, 0.0, 0.0, 1.0, 1.0, 0.0, 0.0, 1.0, 0.0, 0.0, 1.0, 0.0, 0.0, 1.0, 0.0, 0.0, -8.093e-08, 1.0, 0.0, -8.093e-08, 1.0, 0.0, -8.093e-08, 1.0, 0.0, -8.093e-08, 1.0, 0.0, -1.0, 0.0, 0.0, -1.0, 0.0, 0.0, -1.0, 0.0, 0.0, -1.0, 0.0, 0.0, 8.093e-08, -1.0, 0.0, 8.093e-08, -1.0, 0.0, 8.093e-08, -1.0, 0.0, 8.093e-08, -1.0, 0.0, 0.0, 0.0, -1.0, 0.0, 0.0, -1.0, 0.0, 0.0, -1.0, 0.0, 0.0, -1.0, -0.4803, 0.0, 0.8771, -0.4803, 0.0, 0.8771, -0.4803, 0.0, 0.8771, -0.4803, 0.0, 0.8771, -0.4803, 0.0, 0.8771, -0.4803, 0.0, 0.8771, -0.4803, 0.0, 0.8771, -0.4803, 0.0, 0.8771, -0.4803, 0.0, 0.8771, -0.4803, 0.0, 0.8771, -0.4803, 0.0, 0.8771, -0.4803, 0.0, 0.8771, 0.0, -1.0, 2.421e-08, 0.0, -1.0, 1.713e-08, 0.0, -1.0, 0.0, 0.0, -1.0, 2.421e-08, 0.0, -1.0, 2.421e-08, 0.0, -1.0, 1.713e-08, 0.0, -1.0, 1.713e-08, 0.0, -1.0, 2.421e-08, 0.0, -1.0, 0.0, 0.0, -1.0, 1.713e-08, 1.0, 0.0, 0.0, 1.0, 0.0, 0.0, 1.0, 0.0, 0.0, 1.0, 0.0, 0.0, 0.0, 1.0, 0.0, 0.0, 1.0, 0.0, 0.0, 1.0, 0.0, 0.0, 1.0, 0.0, 0.0, 1.0, 0.0, 0.0, 1.0, 0.0, 0.0, 1.0, 0.0, 0.0, 1.0, 0.0, 0.0, 1.0, 0.0, 0.0, 1.0, 0.0, -1.0, 0.0, 0.0, -1.0, 0.0, 0.0, -1.0, 0.0, 0.0, -1.0, 0.0, 0.0, 0.0, -1.0, 1.713e-08, 0.0, -1.0, 0.0, 0.0, -1.0, 0.0, 1.0, 0.0, 0.0, 1.0, 0.0, 0.0, 1.0, 0.0, 0.0, 1.0, 0.0, 0.0, 0.0, 1.0, 0.0, 0.0, 1.0, 0.0, 0.0, 1.0, 0.0, 0.0, -1.0, 1.713e-08, 0.0, -1.0, 0.0, 0.0, -1.0, 1.713e-08, 1.0, 0.0, 0.0, 1.0, 0.0, 0.0, 1.0, 0.0, 0.0, 1.0, 0.0, 0.0, 0.0, 1.0, 0.0, 0.0, 1.0, 0.0, 0.0, 1.0, 0.0, 0.0, -1.0, 0.0, 0.0, -1.0, 0.0, 0.0, -1.0, 1.713e-08, 1.0, 0.0, 0.0, 1.0, 0.0, 0.0, 1.0, 0.0, 0.0, 1.0, 0.0, 0.0, 0.0, 1.0, 0.0, 0.0, 1.0, 0.0, 0.0, 1.0, 0.0, -0.5, 0.866, 0.0, -0.5, 0.866, 0.0, -0.5, 0.866, 0.0, -0.5, 0.866, 0.0, -1.0, 0.0, 0.0, -1.0, 0.0, 0.0, -1.0, 0.0, 0.0, -1.0, 0.0, 0.0, -0.5, -0.866, 0.0, -0.5, -0.866, 0.0, -0.5, -0.866, 0.0, -0.5, -0.866, 0.0, 0.5, -0.866, 0.0, 0.5, -0.866, 0.0, 0.5, -0.866, 0.0, 0.5, -0.866, 0.0, 1.0, 0.0, 0.0, 1.0, 0.0, 0.0, 1.0, 0.0, 0.0, 1.0, 0.0, 0.0, 0.5, 0.866, 0.0, 0.5, 0.866, 0.0, 0.5, 0.866, 0.0, 0.5, 0.866, 0.0, 7.449e-08, 0.0, 1.0, 7.449e-08, 0.0, 1.0, 2.98e-07, 0.0, 1.0, 2.98e-07, 0.0, 1.0, 7.449e-08, 0.0, 1.0, -1.49e-07, 0.0, 1.0, -1.49e-07, 0.0, 1.0, 7.449e-08, 0.0, 1.0])] * 3)])
me_mesh_003 = bpy.data.meshes.new('Mesh.003')
me_mesh_003.from_pydata([(-0.1562, -0.1094, 0.0), (0.1562, -0.1094, 0.0), (-0.1562, 0.1094, 0.0), (0.1562, 0.1094, 0.0), (-0.1562, -0.1094, 0.5005), (0.1562, -0.1094, 0.5005), (-0.1562, 0.1094, 0.5005), (0.1562, 0.1094, 0.5005), (-0.5827, -0.1533, 0.0), (-0.2762, -0.1533, 0.0), (-0.5827, 0.09197, 0.0), (-0.2762, 0.09197, 0.0), (-0.5827, -0.1533, 0.4292), (-0.2762, -0.1533, 0.4292), (-0.5827, 0.09197, 0.4292), (-0.2762, 0.09197, 0.4292), (-0.5523, -0.03115, 0.4297), (-0.4297, -0.03115, 0.4297), (-0.5523, 0.09148, 0.4297), (-0.4297, 0.09148, 0.4297), (-0.5523, -0.03115, 0.491), (-0.4297, -0.03115, 0.491), (-0.5523, 0.09148, 0.491), (-0.4297, 0.09148, 0.491), (-0.1231, -0.01533, 0.491), (-0.0004905, -0.01533, 0.491), (-0.1231, 0.1073, 0.491), (-0.0004905, 0.1073, 0.491), (-0.1231, -0.01533, 0.5523), (-0.0004905, -0.01533, 0.5523), (-0.1231, 0.1073, 0.5523), (-0.0004905, 0.1073, 0.5523), (-0.5217, 0.2759, 0.0), (-0.2151, 0.2759, 0.0), (-0.5217, 0.5212, 0.0), (-0.2151, 0.5212, 0.0), (-0.5217, 0.2759, 0.7358), (-0.2151, 0.2759, 0.7358), (-0.5217, 0.5212, 0.7358), (-0.2151, 0.5212, 0.7358), (-0.491, 0.3555, 0.7358), (-0.4292, 0.3555, 0.7358), (-0.491, 0.4782, 0.7358), (-0.4292, 0.4782, 0.7358), (-0.491, 0.3555, 0.8277), (-0.4292, 0.3555, 0.8277), (-0.491, 0.4782, 0.8277), (-0.4292, 0.4782, 0.8277), (-0.644, -0.2759, 0.0), (-0.5827, -0.2759, 0.0), (-0.644, 0.5825, 0.0), (-0.5827, 0.5825, 0.0), (-0.644, -0.2759, 0.1226), (-0.5827, -0.2759, 0.1226), (-0.644, 0.5825, 0.1226), (-0.5827, 0.5825, 0.1226), (-0.3988, -0.2757, 0.0), (-0.3988, -0.2144, 0.0), (-0.5827, -0.2757, 0.0), (-0.5827, -0.2144, 0.0), (-0.3988, -0.2757, 0.1226), (-0.3988, -0.2144, 0.1226), (-0.5827, -0.2757, 0.1226), (-0.5827, -0.2144, 0.1226), (0.1528, -0.2757, 0.0), (0.1528, -0.2144, 0.0), (-0.03115, -0.2757, 0.0), (-0.03115, -0.2144, 0.0), (0.1528, -0.2757, 0.1226), (0.1528, -0.2144, 0.1226), (-0.03115, -0.2757, 0.1226), (-0.03115, -0.2144, 0.1226), (0.153, -0.2759, 0.0), (0.2144, -0.2759, 0.0), (0.153, 0.5825, 0.0), (0.2144, 0.5825, 0.0), (0.153, -0.2759, 0.1226), (0.2144, -0.2759, 0.1226), (0.153, 0.5825, 0.1226), (0.2144, 0.5825, 0.1226), (0.1534, 0.5209, 0.0), (0.1534, 0.5822, 0.0), (-0.5831, 0.5209, 0.0), (-0.5831, 0.5822, 0.0), (0.1534, 0.5209, 0.1226), (0.1534, 0.5822, 0.1226), (-0.5831, 0.5209, 0.1226), (-0.5831, 0.5822, 0.1226)], [], [(0, 2, 3, 1), (4, 5, 7, 6), (0, 1, 5, 4), (1, 3, 7, 5), (3, 2, 6, 7), (2, 0, 4, 6), (8, 10, 11, 9), (12, 13, 15, 14), (8, 9, 13, 12), (9, 11, 15, 13), (11, 10, 14, 15), (10, 8, 12, 14), (16, 18, 19, 17), (20, 21, 23, 22), (16, 17, 21, 20), (17, 19, 23, 21), (19, 18, 22, 23), (18, 16, 20, 22), (24, 26, 27, 25), (28, 29, 31, 30), (24, 25, 29, 28), (25, 27, 31, 29), (27, 26, 30, 31), (26, 24, 28, 30), (32, 34, 35, 33), (36, 37, 39, 38), (32, 33, 37, 36), (33, 35, 39, 37), (35, 34, 38, 39), (34, 32, 36, 38), (40, 42, 43, 41), (44, 45, 47, 46), (40, 41, 45, 44), (41, 43, 47, 45), (43, 42, 46, 47), (42, 40, 44, 46), (48, 50, 51, 49), (52, 53, 55, 54), (48, 49, 53, 52), (49, 51, 55, 53), (51, 50, 54, 55), (50, 48, 52, 54), (56, 58, 59, 57), (60, 61, 63, 62), (56, 57, 61, 60), (57, 59, 63, 61), (59, 58, 62, 63), (58, 56, 60, 62), (64, 66, 67, 65), (68, 69, 71, 70), (64, 65, 69, 68), (65, 67, 71, 69), (67, 66, 70, 71), (66, 64, 68, 70), (72, 74, 75, 73), (76, 77, 79, 78), (72, 73, 77, 76), (73, 75, 79, 77), (75, 74, 78, 79), (74, 72, 76, 78), (80, 82, 83, 81), (84, 85, 87, 86), (80, 81, 85, 84), (81, 83, 87, 85), (83, 82, 86, 87), (82, 80, 84, 86)])
me_mesh_003.polygons.foreach_set('use_smooth', [True] * 66)
_k = set([(0, 1), (0, 2), (0, 4), (1, 3), (1, 5), (2, 3), (2, 6), (3, 7), (4, 5), (4, 6), (5, 7), (6, 7), (8, 9), (8, 10), (8, 12), (9, 11), (9, 13), (10, 11), (10, 14), (11, 15), (12, 13), (12, 14), (13, 15), (14, 15), (16, 17), (16, 18), (16, 20), (17, 19), (17, 21), (18, 19), (18, 22), (19, 23), (20, 21), (20, 22), (21, 23), (22, 23), (24, 25), (24, 26), (24, 28), (25, 27), (25, 29), (26, 27), (26, 30), (27, 31), (28, 29), (28, 30), (29, 31), (30, 31), (32, 33), (32, 34), (32, 36), (33, 35), (33, 37), (34, 35), (34, 38), (35, 39), (36, 37), (36, 38), (37, 39), (38, 39), (40, 41), (40, 42), (40, 44), (41, 43), (41, 45), (42, 43), (42, 46), (43, 47), (44, 45), (44, 46), (45, 47), (46, 47), (48, 49), (48, 50), (48, 52), (49, 51), (49, 53), (50, 51), (50, 54), (51, 55), (52, 53), (52, 54), (53, 55), (54, 55), (56, 57), (56, 58), (56, 60), (57, 59), (57, 61), (58, 59), (58, 62), (59, 63), (60, 61), (60, 62), (61, 63), (62, 63), (64, 65), (64, 66), (64, 68), (65, 67), (65, 69), (66, 67), (66, 70), (67, 71), (68, 69), (68, 70), (69, 71), (70, 71), (72, 73), (72, 74), (72, 76), (73, 75), (73, 77), (74, 75), (74, 78), (75, 79), (76, 77), (76, 78), (77, 79), (78, 79), (80, 81), (80, 82), (80, 84), (81, 83), (81, 85), (82, 83), (82, 86), (83, 87), (84, 85), (84, 86), (85, 87), (86, 87)])
me_mesh_003.attributes.new('sharp_edge', 'BOOLEAN', 'EDGE').data.foreach_set('value', [ (min(e.vertices), max(e.vertices)) in _k for e in me_mesh_003.edges])
_uv = me_mesh_003.uv_layers.new(name='UVChannel_1')
_uv.uv.foreach_set('vector', [0.03097, 0.9694, 0.03097, 0.9988, 0.001175, 0.9988, 0.001175, 0.9694, 0.001529, 0.5619, 0.2526, 0.5619, 0.2526, 0.7491, 0.001529, 0.7491, 0.0002126, 0.0004156, 0.3125, 0.0004156, 0.3125, 0.4998, 0.0002126, 0.4998, 0.3123, 0.1871, 0.5636, 0.1871, 0.5636, 0.6243, 0.3123, 0.6243, 0.3125, 0.0004156, 0.0002126, 0.0004156, 0.0002126, 0.4998, 0.3125, 0.4998, 0.3122, 0.1248, 0.5634, 0.1248, 0.5634, 0.6246, 0.3122, 0.6246, 0.03097, 0.9694, 0.03097, 0.9988, 0.001175, 0.9988, 0.001175, 0.9694, 0.3133, 0.001771, 0.5957, 0.001771, 0.5957, 0.2513, 0.3133, 0.2513, 0.0004709, 0.0667, 0.3121, 0.0667, 0.3121, 0.5, 0.0004709, 0.5, 0.3118, 0.1871, 0.5636, 0.1871, 0.5636, 0.5611, 0.3118, 0.5611, 0.3121, 0.0667, 0.0004709, 0.0667, 0.0004709, 0.5, 0.3121, 0.5, 0.3124, 0.1874, 0.5632, 0.1874, 0.5632, 0.6243, 0.3124, 0.6243, 0.9963, 0.9794, 0.9963, 0.9957, 0.9734, 0.9957, 0.9734, 0.9794, 0.6235, 0.6251, 0.7489, 0.6251, 0.7489, 0.75, 0.6235, 0.75, 0.4348, 0.6249, 0.5592, 0.6249, 0.5592, 0.7498, 0.4348, 0.7498, 0.2528, 0.6241, 0.3772, 0.6241, 0.3772, 0.7491, 0.2528, 0.7491, 0.5012, 0.4989, 0.6257, 0.4989, 0.6257, 0.6239, 0.5012, 0.6239, 0.3127, 0.3738, 0.4371, 0.3738, 0.4371, 0.4987, 0.3127, 0.4987, 0.9963, 0.9794, 0.9963, 0.9957, 0.9734, 0.9957, 0.9734, 0.9794, 0.4975, 0.625, 0.6229, 0.625, 0.6229, 0.7498, 0.4975, 0.7498, 0.3774, 0.4991, 0.5018, 0.4991, 0.5018, 0.624, 0.3774, 0.624, 0.5017, 0.3737, 0.6262, 0.3737, 0.6262, 0.4986, 0.5017, 0.4986, 0.2527, 0.4994, 0.3771, 0.4994, 0.3771, 0.6244, 0.2527, 0.6244, 0.8752, 0.625, 0.9997, 0.625, 0.9997, 0.75, 0.8752, 0.75, 0.03097, 0.9694, 0.03097, 0.9988, 0.001175, 0.9988, 0.001175, 0.9694, 0.3136, 0.064, 0.5955, 0.064, 0.5955, 0.2517, 0.3136, 0.2517, 0.625, 0.0002431, 1.002, 0.0002431, 1.002, 0.6244, 0.625, 0.6244, 0.3124, 4.26e-05, 0.5635, 4.26e-05, 0.5635, 0.6245, 0.3124, 0.6245, 1.002, 0.0002431, 0.625, 0.0002431, 0.625, 0.6244, 1.002, 0.6244, 0.3122, -0.0002691, 0.5634, -0.0002691, 0.5634, 0.6246, 0.3122, 0.6246, 0.9953, 0.9796, 0.9953, 0.9966, 0.9742, 0.9966, 0.9742, 0.9796, 0.4348, 0.6251, 0.4972, 0.6251, 0.4972, 0.7494, 0.4348, 0.7494, 0.8124, 0.6252, 0.8754, 0.6252, 0.8754, 0.7499, 0.8124, 0.7499, 0.5017, 0.2517, 0.6249, 0.2517, 0.6249, 0.3733, 0.5017, 0.3733, 0.7491, 0.6252, 0.8122, 0.6252, 0.8122, 0.7499, 0.7491, 0.7499, 0.5605, 0.6239, 0.6859, 0.6239, 0.6859, 0.7498, 0.5605, 0.7498, 0.03097, 0.9694, 0.03097, 0.9988, 0.001175, 0.9988, 0.001175, 0.9694, 0.6871, 0.8751, 0.6871, 0.9366, 0.0005388, 0.9366, 0.0005388, 0.8751, 0.03189, 0.8749, 0.09408, 0.8749, 0.09408, 0.9995, 0.03189, 0.9995, 0.5664, 0.8749, 0.0003132, 0.8749, 0.0003132, 0.9377, 0.5664, 0.9377, 0.09409, 0.8749, 0.0319, 0.8749, 0.0319, 0.9995, 0.09409, 0.9995, 0.0005781, 0.9375, 0.6872, 0.9375, 0.6872, 0.9993, 0.0005781, 0.9993, 0.03097, 0.9694, 0.03097, 0.9988, 0.001175, 0.9988, 0.001175, 0.9694, 0.126, 0.9375, 0.126, 0.9995, 0.000554, 0.9995, 0.000554, 0.9375, 0.09413, 0.8748, 0.03194, 0.8748, 0.03194, 0.9994, 0.09413, 0.9994, 0.3777, 0.8747, 0.2519, 0.8747, 0.2519, 0.9996, 0.3777, 0.9996, 0.9734, 0.9794, 0.9963, 0.9794, 0.9963, 0.9957, 0.9734, 0.9957, 0.126, 0.8747, 0.2519, 0.8747, 0.2519, 0.9996, 0.126, 0.9996, 0.03097, 0.9694, 0.03097, 0.9988, 0.001175, 0.9988, 0.001175, 0.9694, 0.1261, 0.9373, 0.1261, 0.9993, 0.0006498, 0.9993, 0.0006498, 0.9373, 0.9734, 0.9794, 0.9963, 0.9794, 0.9963, 0.9957, 0.9734, 0.9957, 0.2519, 0.8747, 0.1262, 0.8747, 0.1262, 0.9996, 0.2519, 0.9996, 0.03194, 0.8748, 0.09413, 0.8748, 0.09413, 0.9994, 0.03194, 0.9994, 0.2519, 0.8747, 0.3776, 0.8747, 0.3776, 0.9996, 0.2519, 0.9996, 0.03097, 0.9694, 0.03097, 0.9988, 0.001175, 0.9988, 0.001175, 0.9694, 0.6875, 0.9069, 0.6875, 0.9683, 0.0009281, 0.9683, 0.0009281, 0.9069, 0.03189, 0.8749, 0.09408, 0.8749, 0.09408, 0.9995, 0.03189, 0.9995, 0.6872, 0.8746, 0.0005782, 0.8746, 0.0005782, 0.9364, 0.6872, 0.9364, 0.09408, 0.8749, 0.03189, 0.8749, 0.03189, 0.9995, 0.09408, 0.9995, 0.0003133, 0.8749, 0.5664, 0.8749, 0.5664, 0.9377, 0.0003133, 0.9377, 0.03097, 0.9694, 0.03097, 0.9988, 0.001175, 0.9988, 0.001175, 0.9694, 0.5665, 0.8748, 0.5665, 0.9378, 0.000392, 0.9378, 0.000392, 0.8748, 0.9734, 0.9794, 0.9963, 0.9794, 0.9963, 0.9957, 0.9734, 0.9957, 0.5665, 0.8748, 0.0003228, 0.8748, 0.0003228, 0.9377, 0.5665, 0.9377, 0.9734, 0.9797, 0.9963, 0.9797, 0.9963, 0.9959, 0.9734, 0.9959, 0.0003228, 0.8748, 0.5665, 0.8748, 0.5665, 0.9377, 0.0003228, 0.9377])
me_mesh_003.materials.append(mat_01___default_003)
me_mesh_003.use_remesh_fix_poles = True
me_mesh_003.use_remesh_preserve_attributes = False
me_mesh_003.update()
me_mesh_003.normals_split_custom_set([tuple(v) for v in zip(*[iter([0.0, 0.0, -1.0, 0.0, 0.0, -1.0, 0.0, 0.0, -1.0, 0.0, 0.0, -1.0, 0.0, 0.0, 1.0, 0.0, 0.0, 1.0, 0.0, 0.0, 1.0, 0.0, 0.0, 1.0, 0.0, -1.0, 0.0, 0.0, -1.0, 0.0, 0.0, -1.0, 0.0, 0.0, -1.0, 0.0, 1.0, 0.0, 0.0, 1.0, 0.0, 0.0, 1.0, 0.0, 0.0, 1.0, 0.0, 0.0, 0.0, 1.0, 0.0, 0.0, 1.0, 0.0, 0.0, 1.0, 0.0, 0.0, 1.0, 0.0, -1.0, 0.0, 0.0, -1.0, 0.0, 0.0, -1.0, 0.0, 0.0, -1.0, 0.0, 0.0, 0.0, 0.0, -1.0, 0.0, 0.0, -1.0, 0.0, 0.0, -1.0, 0.0, 0.0, -1.0, 0.0, 0.0, 1.0, 0.0, 0.0, 1.0, 0.0, 0.0, 1.0, 0.0, 0.0, 1.0, 0.0, -1.0, 0.0, 0.0, -1.0, 0.0, 0.0, -1.0, 0.0, 0.0, -1.0, 0.0, 1.0, 0.0, 0.0, 1.0, 0.0, 0.0, 1.0, 0.0, 0.0, 1.0, 0.0, 0.0, 0.0, 1.0, 0.0, 0.0, 1.0, 0.0, 0.0, 1.0, 0.0, 0.0, 1.0, 0.0, -1.0, 0.0, 0.0, -1.0, 0.0, 0.0, -1.0, 0.0, 0.0, -1.0, 0.0, 0.0, 0.0, 0.0, -1.0, 0.0, 0.0, -1.0, 0.0, 0.0, -1.0, 0.0, 0.0, -1.0, 0.0, 0.0, 1.0, 0.0, 0.0, 1.0, 0.0, 0.0, 1.0, 0.0, 0.0, 1.0, 0.0, -1.0, 0.0, 0.0, -1.0, 0.0, 0.0, -1.0, 0.0, 0.0, -1.0, 0.0, 1.0, 0.0, 0.0, 1.0, 0.0, 0.0, 1.0, 0.0, 0.0, 1.0, 0.0, 0.0, 0.0, 1.0, 0.0, 0.0, 1.0, 0.0, 0.0, 1.0, 0.0, 0.0, 1.0, 0.0, -1.0, 0.0, 0.0, -1.0, 0.0, 0.0, -1.0, 0.0, 0.0, -1.0, 0.0, 0.0, 0.0, 0.0, -1.0, 0.0, 0.0, -1.0, 0.0, 0.0, -1.0, 0.0, 0.0, -1.0, 0.0, 0.0, 1.0, 0.0, 0.0, 1.0, 0.0, 0.0, 1.0, 0.0, 0.0, 1.0, 0.0, -1.0, 0.0, 0.0, -1.0, 0.0, 0.0, -1.0, 0.0, 0.0, -1.0, 0.0, 1.0, 0.0, 0.0, 1.0, 0.0, 0.0, 1.0, 0.0, 0.0, 1.0, 0.0, 0.0, 0.0, 1.0, 0.0, 0.0, 1.0, 0.0, 0.0, 1.0, 0.0, 0.0, 1.0, 0.0, -1.0, 0.0, 0.0, -1.0, 0.0, 0.0, -1.0, 0.0, 0.0, -1.0, 0.0, 0.0, 0.0, 0.0, -1.0, 0.0, 0.0, -1.0, 0.0, 0.0, -1.0, 0.0, 0.0, -1.0, 0.0, 0.0, 1.0, 0.0, 0.0, 1.0, 0.0, 0.0, 1.0, 0.0, 0.0, 1.0, 0.0, -1.0, 0.0, 0.0, -1.0, 0.0, 0.0, -1.0, 0.0, 0.0, -1.0, 0.0, 1.0, 0.0, 0.0, 1.0, 0.0, 0.0, 1.0, 0.0, 0.0, 1.0, 0.0, 0.0, 0.0, 1.0, 0.0, 0.0, 1.0, 0.0, 0.0, 1.0, 0.0, 0.0, 1.0, 0.0, -1.0, 0.0, 0.0, -1.0, 0.0, 0.0, -1.0, 0.0, 0.0, -1.0, 0.0, 0.0, 0.0, 0.0, -1.0, 0.0, 0.0, -1.0, 0.0, 0.0, -1.0, 0.0, 0.0, -1.0, 0.0, 0.0, 1.0, 0.0, 0.0, 1.0, 0.0, 0.0, 1.0, 0.0, 0.0, 1.0, 0.0, -1.0, 0.0, 0.0, -1.0, 0.0, 0.0, -1.0, 0.0, 0.0, -1.0, 0.0, 1.0, 0.0, 0.0, 1.0, 0.0, 0.0, 1.0, 0.0, 0.0, 1.0, 0.0, 0.0, 0.0, 1.0, 0.0, 0.0, 1.0, 0.0, 0.0, 1.0, 0.0, 0.0, 1.0, 0.0, -1.0, 0.0, 0.0, -1.0, 0.0, 0.0, -1.0, 0.0, 0.0, -1.0, 0.0, 0.0, 0.0, 0.0, -1.0, 0.0, 0.0, -1.0, 0.0, 0.0, -1.0, 0.0, 0.0, -1.0, 0.0, 0.0, 1.0, 0.0, 0.0, 1.0, 0.0, 0.0, 1.0, 0.0, 0.0, 1.0, 0.0, -1.0, 0.0, 0.0, -1.0, 0.0, 0.0, -1.0, 0.0, 0.0, -1.0, 0.0, 1.0, 0.0, 0.0, 1.0, 0.0, 0.0, 1.0, 0.0, 0.0, 1.0, 0.0, 0.0, 0.0, 1.0, 0.0, 0.0, 1.0, 0.0, 0.0, 1.0, 0.0, 0.0, 1.0, 0.0, -1.0, 0.0, 0.0, -1.0, 0.0, 0.0, -1.0, 0.0, 0.0, -1.0, 0.0, 0.0, 0.0, 0.0, -1.0, 0.0, 0.0, -1.0, 0.0, 0.0, -1.0, 0.0, 0.0, -1.0, 0.0, 0.0, 1.0, 0.0, 0.0, 1.0, 0.0, 0.0, 1.0, 0.0, 0.0, 1.0, 1.0, 0.0, 0.0, 1.0, 0.0, 0.0, 1.0, 0.0, 0.0, 1.0, 0.0, 0.0, -8.101e-08, 1.0, 0.0, -8.101e-08, 1.0, 0.0, -8.101e-08, 1.0, 0.0, -8.101e-08, 1.0, 0.0, -1.0, 0.0, 0.0, -1.0, 0.0, 0.0, -1.0, 0.0, 0.0, -1.0, 0.0, 0.0, 1.62e-07, -1.0, 0.0, 1.62e-07, -1.0, 0.0, 1.62e-07, -1.0, 0.0, 1.62e-07, -1.0, 0.0, 0.0, 0.0, -1.0, 0.0, 0.0, -1.0, 0.0, 0.0, -1.0, 0.0, 0.0, -1.0, 0.0, 0.0, 1.0, 0.0, 0.0, 1.0, 0.0, 0.0, 1.0, 0.0, 0.0, 1.0, 1.0, 0.0, 0.0, 1.0, 0.0, 0.0, 1.0, 0.0, 0.0, 1.0, 0.0, 0.0, -8.101e-08, 1.0, 0.0, -8.101e-08, 1.0, 0.0, -8.101e-08, 1.0, 0.0, -8.101e-08, 1.0, 0.0, -1.0, 0.0, 0.0, -1.0, 0.0, 0.0, -1.0, 0.0, 0.0, -1.0, 0.0, 0.0, 1.62e-07, -1.0, 0.0, 1.62e-07, -1.0, 0.0, 1.62e-07, -1.0, 0.0, 1.62e-07, -1.0, 0.0, 0.0, 0.0, -1.0, 0.0, 0.0, -1.0, 0.0, 0.0, -1.0, 0.0, 0.0, -1.0, 0.0, 0.0, 1.0, 0.0, 0.0, 1.0, 0.0, 0.0, 1.0, 0.0, 0.0, 1.0, 0.0, -1.0, 0.0, 0.0, -1.0, 0.0, 0.0, -1.0, 0.0, 0.0, -1.0, 0.0, 1.0, 0.0, 0.0, 1.0, 0.0, 0.0, 1.0, 0.0, 0.0, 1.0, 0.0, 0.0, 0.0, 1.0, 0.0, 0.0, 1.0, 0.0, 0.0, 1.0, 0.0, 0.0, 1.0, 0.0, -1.0, 0.0, 0.0, -1.0, 0.0, 0.0, -1.0, 0.0, 0.0, -1.0, 0.0, 0.0, 0.0, 0.0, -1.0, 0.0, 0.0, -1.0, 0.0, 0.0, -1.0, 0.0, 0.0, -1.0, 0.0, 0.0, 1.0, 0.0, 0.0, 1.0, 0.0, 0.0, 1.0, 0.0, 0.0, 1.0, 1.0, 0.0, 0.0, 1.0, 0.0, 0.0, 1.0, 0.0, 0.0, 1.0, 0.0, 0.0, -8.093e-08, 1.0, 0.0, -8.093e-08, 1.0, 0.0, -8.093e-08, 1.0, 0.0, -8.093e-08, 1.0, 0.0, -1.0, 0.0, 0.0, -1.0, 0.0, 0.0, -1.0, 0.0, 0.0, -1.0, 0.0, 0.0, 8.093e-08, -1.0, 0.0, 8.093e-08, -1.0, 0.0, 8.093e-08, -1.0, 0.0, 8.093e-08, -1.0, 0.0])] * 3)])

# ---- objects
ob_tank = bpy.data.objects.new('Tank', me_mesh)
ob_ramp = bpy.data.objects.new('Ramp', me_mesh_001)
ob_city = bpy.data.objects.new('City', me_mesh_002)
ob_box010 = bpy.data.objects.new('Box010', me_mesh_003)

# ---- transforms, parenting, visibility, modifiers, constraints
ob_tank.location = (0.0, -0.001587, 0.0)
ob_tank.scale = (0.0254, 0.0254, 0.0254)
ob_tank.color = (0.8, 0.8, 0.8, 1.0)
ob_ramp.location = (0.1445, -0.06351, 0.07675)
ob_ramp.scale = (0.0007937, 0.0007937, 0.0007937)
ob_ramp.color = (0.8, 0.8, 0.8, 1.0)
ob_city.location = (0.005563, -0.003969, 0.0)
ob_city.scale = (0.02589, 0.02589, 0.02589)
ob_city.color = (0.8, 0.8, 0.8, 1.0)
ob_box010.location = (0.005563, -0.003969, 7.57e-10)
ob_box010.scale = (0.02589, 0.02589, 0.02589)
ob_box010.color = (0.8, 0.8, 0.8, 1.0)

# ---- collection membership
col_collection.objects.link(ob_tank)
col_collection.objects.link(ob_ramp)
col_collection.objects.link(ob_city)
col_collection.objects.link(ob_box010)

# ---- scene / render settings (as saved in the file)
scene.frame_start = 1; scene.frame_end = 250; scene.frame_set(1)
scene.render.engine = 'BLENDER_EEVEE_NEXT'
scene.render.fps = 30
scene.cycles.sampling_pattern = 'TABULATED_SOBOL'
scene.cycles.use_light_tree = False
scene.view_settings.view_transform = 'Filmic'
bpy.context.view_layer.update()

# ---- added for rendering (the .blend has no active camera and no usable light): camera, sun
cam_auto = bpy.data.cameras.new('AutoCamera')
cam_auto.lens = 50.0
cam_auto.sensor_width = 36.0
cam_auto.clip_end = 1000.0
ob_auto_camera = bpy.data.objects.new('AutoCamera', cam_auto)
scene.collection.objects.link(ob_auto_camera)
ob_auto_camera.location = (0.272321, -0.271682, 0.210494)
ob_auto_camera.rotation_euler = (1.09748, -7.21219e-08, 0.694738)
scene.camera = ob_auto_camera
light_auto_sun = bpy.data.lights.new('AutoSun', 'SUN')
light_auto_sun.energy = 3.0
light_auto_sun.angle = 0.0523599
ob_auto_sun = bpy.data.objects.new('AutoSun', light_auto_sun)
scene.collection.objects.link(ob_auto_sun)
ob_auto_sun.rotation_euler = (0.872665, 0.174533, 0.523599)
bpy.context.view_layer.update()
